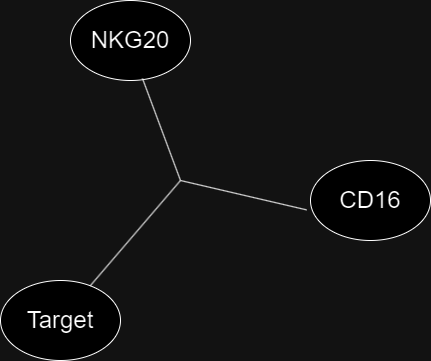

The diagram above was exported from draw.io. Its source (the exported page's mxGraphModel, read from the mxfile embedded in the PNG):
<mxGraphModel dx="954" dy="2218" grid="1" gridSize="10" guides="1" tooltips="1" connect="1" arrows="1" fold="1" page="1" pageScale="1" pageWidth="850" pageHeight="1100" math="0" shadow="0">
  <root>
    <mxCell id="0" />
    <mxCell id="1" parent="0" />
    <mxCell id="4As4tKt9TXvbP00jpkrj-1" value="NKG20" style="ellipse;whiteSpace=wrap;html=1;fontSize=24;" vertex="1" parent="1">
      <mxGeometry x="100" y="190" width="120" height="80" as="geometry" />
    </mxCell>
    <mxCell id="4As4tKt9TXvbP00jpkrj-2" value="CD16" style="ellipse;whiteSpace=wrap;html=1;fontSize=24;" vertex="1" parent="1">
      <mxGeometry x="340" y="350" width="120" height="80" as="geometry" />
    </mxCell>
    <mxCell id="4As4tKt9TXvbP00jpkrj-3" value="Target" style="ellipse;whiteSpace=wrap;html=1;fontSize=24;" vertex="1" parent="1">
      <mxGeometry x="30" y="470" width="120" height="80" as="geometry" />
    </mxCell>
    <mxCell id="4As4tKt9TXvbP00jpkrj-4" value="" style="endArrow=none;html=1;rounded=0;" edge="1" parent="1" source="4As4tKt9TXvbP00jpkrj-3">
      <mxGeometry width="50" height="50" relative="1" as="geometry">
        <mxPoint x="200" y="360" as="sourcePoint" />
        <mxPoint x="210" y="370" as="targetPoint" />
      </mxGeometry>
    </mxCell>
    <mxCell id="4As4tKt9TXvbP00jpkrj-5" value="" style="endArrow=none;html=1;rounded=0;entryX=0.6;entryY=0.975;entryDx=0;entryDy=0;entryPerimeter=0;" edge="1" parent="1" target="4As4tKt9TXvbP00jpkrj-1">
      <mxGeometry width="50" height="50" relative="1" as="geometry">
        <mxPoint x="210" y="370" as="sourcePoint" />
        <mxPoint x="170" y="280" as="targetPoint" />
      </mxGeometry>
    </mxCell>
    <mxCell id="4As4tKt9TXvbP00jpkrj-6" value="" style="endArrow=none;html=1;rounded=0;exitX=-0.033;exitY=0.617;exitDx=0;exitDy=0;exitPerimeter=0;" edge="1" parent="1" source="4As4tKt9TXvbP00jpkrj-2">
      <mxGeometry width="50" height="50" relative="1" as="geometry">
        <mxPoint x="270" y="480" as="sourcePoint" />
        <mxPoint x="210" y="370" as="targetPoint" />
      </mxGeometry>
    </mxCell>
  </root>
</mxGraphModel>